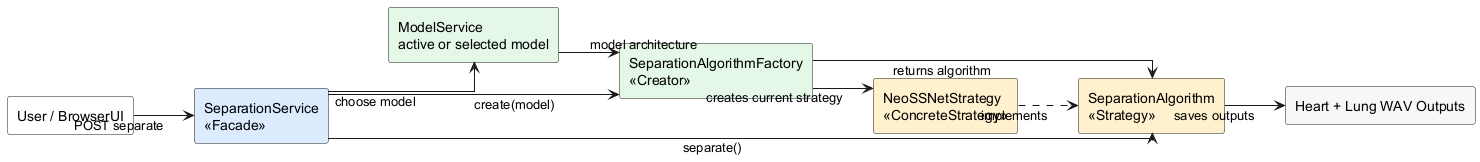

The diagram above was rendered by PlantUML. Its source (embedded in the PNG):
@startuml
' Alternative 3: flow-oriented pattern interaction view.

left to right direction
skinparam shadowing false
skinparam linetype ortho

rectangle "User / BrowserUI" as User #FFFFFF
rectangle "SeparationService\n<<Facade>>" as Facade #DCEBFF
rectangle "ModelService\nactive or selected model" as Model #E4F7E7
rectangle "SeparationAlgorithmFactory\n<<Creator>>" as Factory #E4F7E7
rectangle "SeparationAlgorithm\n<<Strategy>>" as Strategy #FFF1CC
rectangle "NeoSSNetStrategy\n<<ConcreteStrategy>>" as NeoSSNet #FFF1CC
rectangle "Heart + Lung WAV Outputs" as Outputs #F6F7F9

User --> Facade : POST separate
Facade --> Model : choose model
Model --> Factory : model architecture
Facade --> Factory : create(model)
Factory --> Strategy : returns algorithm
Factory --> NeoSSNet : creates current strategy
NeoSSNet ..> Strategy : implements
Facade --> Strategy : separate()
Strategy --> Outputs : saves outputs

@enduml